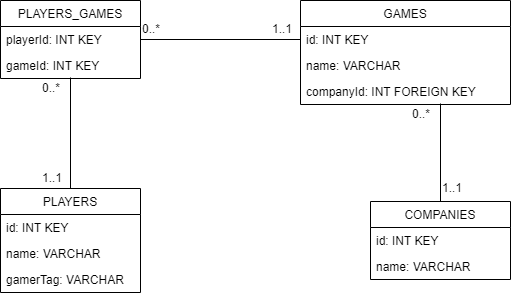

The diagram above was exported from draw.io. Its source (the exported page's mxGraphModel, read from the mxfile embedded in the PNG):
<mxGraphModel dx="1408" dy="671" grid="1" gridSize="10" guides="1" tooltips="1" connect="1" arrows="1" fold="1" page="1" pageScale="1" pageWidth="827" pageHeight="1169" math="0" shadow="0">
  <root>
    <mxCell id="0" />
    <mxCell id="1" parent="0" />
    <mxCell id="mf7Mec_SXQ_Q8jU7pOti-2" value="PLAYERS_GAMES" style="swimlane;fontStyle=0;childLayout=stackLayout;horizontal=1;startSize=26;fillColor=none;horizontalStack=0;resizeParent=1;resizeParentMax=0;resizeLast=0;collapsible=1;marginBottom=0;" vertex="1" parent="1">
      <mxGeometry x="200" y="360" width="140" height="78" as="geometry" />
    </mxCell>
    <mxCell id="mf7Mec_SXQ_Q8jU7pOti-3" value="playerId: INT KEY" style="text;strokeColor=none;fillColor=none;align=left;verticalAlign=top;spacingLeft=4;spacingRight=4;overflow=hidden;rotatable=0;points=[[0,0.5],[1,0.5]];portConstraint=eastwest;" vertex="1" parent="mf7Mec_SXQ_Q8jU7pOti-2">
      <mxGeometry y="26" width="140" height="26" as="geometry" />
    </mxCell>
    <mxCell id="mf7Mec_SXQ_Q8jU7pOti-4" value="gameId: INT KEY" style="text;strokeColor=none;fillColor=none;align=left;verticalAlign=top;spacingLeft=4;spacingRight=4;overflow=hidden;rotatable=0;points=[[0,0.5],[1,0.5]];portConstraint=eastwest;" vertex="1" parent="mf7Mec_SXQ_Q8jU7pOti-2">
      <mxGeometry y="52" width="140" height="26" as="geometry" />
    </mxCell>
    <mxCell id="mf7Mec_SXQ_Q8jU7pOti-18" style="edgeStyle=orthogonalEdgeStyle;rounded=0;orthogonalLoop=1;jettySize=auto;html=1;exitX=0.5;exitY=0;exitDx=0;exitDy=0;entryX=0.5;entryY=0.962;entryDx=0;entryDy=0;entryPerimeter=0;endArrow=none;endFill=0;" edge="1" parent="1" source="mf7Mec_SXQ_Q8jU7pOti-6" target="mf7Mec_SXQ_Q8jU7pOti-4">
      <mxGeometry relative="1" as="geometry" />
    </mxCell>
    <mxCell id="mf7Mec_SXQ_Q8jU7pOti-6" value="PLAYERS" style="swimlane;fontStyle=0;childLayout=stackLayout;horizontal=1;startSize=26;fillColor=none;horizontalStack=0;resizeParent=1;resizeParentMax=0;resizeLast=0;collapsible=1;marginBottom=0;" vertex="1" parent="1">
      <mxGeometry x="200" y="548" width="140" height="104" as="geometry" />
    </mxCell>
    <mxCell id="mf7Mec_SXQ_Q8jU7pOti-7" value="id: INT KEY" style="text;strokeColor=none;fillColor=none;align=left;verticalAlign=top;spacingLeft=4;spacingRight=4;overflow=hidden;rotatable=0;points=[[0,0.5],[1,0.5]];portConstraint=eastwest;" vertex="1" parent="mf7Mec_SXQ_Q8jU7pOti-6">
      <mxGeometry y="26" width="140" height="26" as="geometry" />
    </mxCell>
    <mxCell id="mf7Mec_SXQ_Q8jU7pOti-8" value="name: VARCHAR" style="text;strokeColor=none;fillColor=none;align=left;verticalAlign=top;spacingLeft=4;spacingRight=4;overflow=hidden;rotatable=0;points=[[0,0.5],[1,0.5]];portConstraint=eastwest;" vertex="1" parent="mf7Mec_SXQ_Q8jU7pOti-6">
      <mxGeometry y="52" width="140" height="26" as="geometry" />
    </mxCell>
    <mxCell id="mf7Mec_SXQ_Q8jU7pOti-9" value="gamerTag: VARCHAR" style="text;strokeColor=none;fillColor=none;align=left;verticalAlign=top;spacingLeft=4;spacingRight=4;overflow=hidden;rotatable=0;points=[[0,0.5],[1,0.5]];portConstraint=eastwest;" vertex="1" parent="mf7Mec_SXQ_Q8jU7pOti-6">
      <mxGeometry y="78" width="140" height="26" as="geometry" />
    </mxCell>
    <mxCell id="mf7Mec_SXQ_Q8jU7pOti-20" style="edgeStyle=orthogonalEdgeStyle;rounded=0;orthogonalLoop=1;jettySize=auto;html=1;exitX=0.5;exitY=0;exitDx=0;exitDy=0;entryX=0.667;entryY=0.962;entryDx=0;entryDy=0;entryPerimeter=0;endArrow=none;endFill=0;" edge="1" parent="1" source="mf7Mec_SXQ_Q8jU7pOti-10" target="mf7Mec_SXQ_Q8jU7pOti-17">
      <mxGeometry relative="1" as="geometry" />
    </mxCell>
    <mxCell id="mf7Mec_SXQ_Q8jU7pOti-10" value="COMPANIES" style="swimlane;fontStyle=0;childLayout=stackLayout;horizontal=1;startSize=26;fillColor=none;horizontalStack=0;resizeParent=1;resizeParentMax=0;resizeLast=0;collapsible=1;marginBottom=0;" vertex="1" parent="1">
      <mxGeometry x="570" y="561" width="140" height="78" as="geometry" />
    </mxCell>
    <mxCell id="mf7Mec_SXQ_Q8jU7pOti-11" value="id: INT KEY" style="text;strokeColor=none;fillColor=none;align=left;verticalAlign=top;spacingLeft=4;spacingRight=4;overflow=hidden;rotatable=0;points=[[0,0.5],[1,0.5]];portConstraint=eastwest;" vertex="1" parent="mf7Mec_SXQ_Q8jU7pOti-10">
      <mxGeometry y="26" width="140" height="26" as="geometry" />
    </mxCell>
    <mxCell id="mf7Mec_SXQ_Q8jU7pOti-12" value="name: VARCHAR" style="text;strokeColor=none;fillColor=none;align=left;verticalAlign=top;spacingLeft=4;spacingRight=4;overflow=hidden;rotatable=0;points=[[0,0.5],[1,0.5]];portConstraint=eastwest;" vertex="1" parent="mf7Mec_SXQ_Q8jU7pOti-10">
      <mxGeometry y="52" width="140" height="26" as="geometry" />
    </mxCell>
    <mxCell id="mf7Mec_SXQ_Q8jU7pOti-14" value="GAMES" style="swimlane;fontStyle=0;childLayout=stackLayout;horizontal=1;startSize=26;fillColor=none;horizontalStack=0;resizeParent=1;resizeParentMax=0;resizeLast=0;collapsible=1;marginBottom=0;" vertex="1" parent="1">
      <mxGeometry x="500" y="360" width="210" height="104" as="geometry" />
    </mxCell>
    <mxCell id="mf7Mec_SXQ_Q8jU7pOti-15" value="id: INT KEY" style="text;strokeColor=none;fillColor=none;align=left;verticalAlign=top;spacingLeft=4;spacingRight=4;overflow=hidden;rotatable=0;points=[[0,0.5],[1,0.5]];portConstraint=eastwest;" vertex="1" parent="mf7Mec_SXQ_Q8jU7pOti-14">
      <mxGeometry y="26" width="210" height="26" as="geometry" />
    </mxCell>
    <mxCell id="mf7Mec_SXQ_Q8jU7pOti-16" value="name: VARCHAR" style="text;strokeColor=none;fillColor=none;align=left;verticalAlign=top;spacingLeft=4;spacingRight=4;overflow=hidden;rotatable=0;points=[[0,0.5],[1,0.5]];portConstraint=eastwest;" vertex="1" parent="mf7Mec_SXQ_Q8jU7pOti-14">
      <mxGeometry y="52" width="210" height="26" as="geometry" />
    </mxCell>
    <mxCell id="mf7Mec_SXQ_Q8jU7pOti-17" value="companyId: INT FOREIGN KEY" style="text;strokeColor=none;fillColor=none;align=left;verticalAlign=top;spacingLeft=4;spacingRight=4;overflow=hidden;rotatable=0;points=[[0,0.5],[1,0.5]];portConstraint=eastwest;" vertex="1" parent="mf7Mec_SXQ_Q8jU7pOti-14">
      <mxGeometry y="78" width="210" height="26" as="geometry" />
    </mxCell>
    <mxCell id="mf7Mec_SXQ_Q8jU7pOti-19" style="edgeStyle=orthogonalEdgeStyle;rounded=0;orthogonalLoop=1;jettySize=auto;html=1;exitX=0;exitY=0.5;exitDx=0;exitDy=0;entryX=1;entryY=0.5;entryDx=0;entryDy=0;endArrow=none;endFill=0;" edge="1" parent="1" source="mf7Mec_SXQ_Q8jU7pOti-15" target="mf7Mec_SXQ_Q8jU7pOti-3">
      <mxGeometry relative="1" as="geometry" />
    </mxCell>
    <mxCell id="mf7Mec_SXQ_Q8jU7pOti-21" value="0..*" style="text;html=1;resizable=0;points=[];autosize=1;align=left;verticalAlign=top;spacingTop=-4;" vertex="1" parent="1">
      <mxGeometry x="240" y="438" width="30" height="20" as="geometry" />
    </mxCell>
    <mxCell id="mf7Mec_SXQ_Q8jU7pOti-23" value="1..1" style="text;html=1;resizable=0;points=[];autosize=1;align=left;verticalAlign=top;spacingTop=-4;" vertex="1" parent="1">
      <mxGeometry x="240" y="528" width="40" height="20" as="geometry" />
    </mxCell>
    <mxCell id="mf7Mec_SXQ_Q8jU7pOti-25" value="0..*" style="text;html=1;resizable=0;points=[];autosize=1;align=left;verticalAlign=top;spacingTop=-4;" vertex="1" parent="1">
      <mxGeometry x="340" y="379" width="30" height="20" as="geometry" />
    </mxCell>
    <mxCell id="mf7Mec_SXQ_Q8jU7pOti-26" value="1..1" style="text;html=1;resizable=0;points=[];autosize=1;align=left;verticalAlign=top;spacingTop=-4;" vertex="1" parent="1">
      <mxGeometry x="470" y="379" width="40" height="20" as="geometry" />
    </mxCell>
    <mxCell id="mf7Mec_SXQ_Q8jU7pOti-27" value="1..1" style="text;html=1;resizable=0;points=[];autosize=1;align=left;verticalAlign=top;spacingTop=-4;" vertex="1" parent="1">
      <mxGeometry x="640" y="538" width="40" height="20" as="geometry" />
    </mxCell>
    <mxCell id="mf7Mec_SXQ_Q8jU7pOti-28" value="0..*" style="text;html=1;resizable=0;points=[];autosize=1;align=left;verticalAlign=top;spacingTop=-4;" vertex="1" parent="1">
      <mxGeometry x="610" y="464" width="30" height="20" as="geometry" />
    </mxCell>
  </root>
</mxGraphModel>